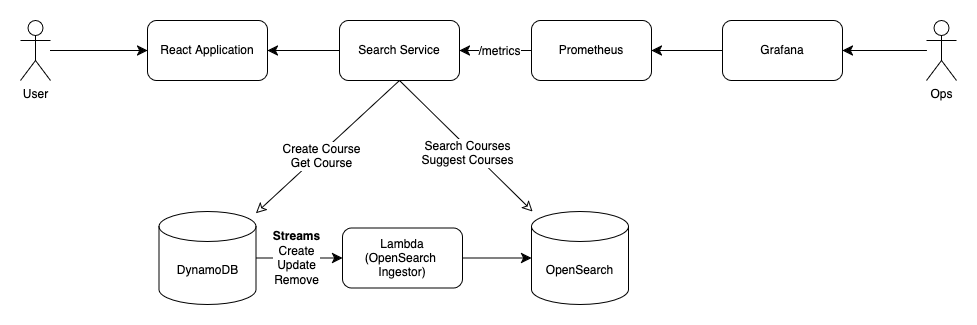

The diagram above was exported from draw.io. Its source (the exported page's mxGraphModel, read from the mxfile embedded in the PNG):
<mxGraphModel dx="1152" dy="1005" grid="0" gridSize="10" guides="1" tooltips="1" connect="1" arrows="1" fold="1" page="0" pageScale="1" pageWidth="850" pageHeight="1100" math="0" shadow="0">
  <root>
    <mxCell id="0" />
    <mxCell id="1" parent="0" />
    <mxCell id="y_fi_fni9nRm2-cMVZvl-1" value="React Application" style="rounded=1;whiteSpace=wrap;html=1;" vertex="1" parent="1">
      <mxGeometry x="-23" y="35" width="120" height="60" as="geometry" />
    </mxCell>
    <mxCell id="y_fi_fni9nRm2-cMVZvl-16" value="" style="edgeStyle=none;curved=1;rounded=0;orthogonalLoop=1;jettySize=auto;html=1;fontSize=12;startSize=8;endSize=8;" edge="1" parent="1" source="y_fi_fni9nRm2-cMVZvl-2" target="y_fi_fni9nRm2-cMVZvl-1">
      <mxGeometry relative="1" as="geometry" />
    </mxCell>
    <mxCell id="y_fi_fni9nRm2-cMVZvl-2" value="Search Service" style="rounded=1;whiteSpace=wrap;html=1;" vertex="1" parent="1">
      <mxGeometry x="169" y="35" width="120" height="60" as="geometry" />
    </mxCell>
    <mxCell id="y_fi_fni9nRm2-cMVZvl-9" value="" style="edgeStyle=none;curved=1;rounded=0;orthogonalLoop=1;jettySize=auto;html=1;fontSize=12;startSize=8;endSize=8;" edge="1" parent="1" source="y_fi_fni9nRm2-cMVZvl-3" target="y_fi_fni9nRm2-cMVZvl-8">
      <mxGeometry relative="1" as="geometry" />
    </mxCell>
    <mxCell id="y_fi_fni9nRm2-cMVZvl-11" value="&lt;div&gt;&lt;b&gt;Streams&lt;/b&gt;&lt;/div&gt;&lt;div&gt;Create&lt;/div&gt;&lt;div&gt;Update&lt;/div&gt;&lt;div&gt;Remove&lt;/div&gt;" style="edgeLabel;html=1;align=center;verticalAlign=middle;resizable=0;points=[];fontSize=12;" vertex="1" connectable="0" parent="y_fi_fni9nRm2-cMVZvl-9">
      <mxGeometry x="-0.2254" y="2" relative="1" as="geometry">
        <mxPoint x="6" y="2" as="offset" />
      </mxGeometry>
    </mxCell>
    <mxCell id="y_fi_fni9nRm2-cMVZvl-12" value="" style="edgeStyle=none;curved=1;rounded=0;orthogonalLoop=1;jettySize=auto;html=1;fontSize=12;startSize=8;endSize=8;entryX=0.5;entryY=1;entryDx=0;entryDy=0;startArrow=classic;startFill=0;endArrow=none;" edge="1" parent="1" source="y_fi_fni9nRm2-cMVZvl-3" target="y_fi_fni9nRm2-cMVZvl-2">
      <mxGeometry relative="1" as="geometry" />
    </mxCell>
    <mxCell id="y_fi_fni9nRm2-cMVZvl-13" value="&lt;div&gt;Create Course&lt;/div&gt;&lt;div&gt;Get Course&lt;/div&gt;" style="edgeLabel;html=1;align=center;verticalAlign=middle;resizable=0;points=[];fontSize=12;" vertex="1" connectable="0" parent="y_fi_fni9nRm2-cMVZvl-12">
      <mxGeometry x="-0.1217" y="-2" relative="1" as="geometry">
        <mxPoint as="offset" />
      </mxGeometry>
    </mxCell>
    <mxCell id="y_fi_fni9nRm2-cMVZvl-3" value="DynamoDB" style="shape=cylinder3;whiteSpace=wrap;html=1;boundedLbl=1;backgroundOutline=1;size=15;" vertex="1" parent="1">
      <mxGeometry x="-11.5" y="226" width="97" height="93" as="geometry" />
    </mxCell>
    <mxCell id="y_fi_fni9nRm2-cMVZvl-17" value="" style="edgeStyle=none;curved=1;rounded=0;orthogonalLoop=1;jettySize=auto;html=1;fontSize=12;startSize=8;endSize=8;" edge="1" parent="1" source="y_fi_fni9nRm2-cMVZvl-5" target="y_fi_fni9nRm2-cMVZvl-2">
      <mxGeometry relative="1" as="geometry" />
    </mxCell>
    <mxCell id="y_fi_fni9nRm2-cMVZvl-18" value="/metrics" style="edgeLabel;html=1;align=center;verticalAlign=middle;resizable=0;points=[];fontSize=12;" vertex="1" connectable="0" parent="y_fi_fni9nRm2-cMVZvl-17">
      <mxGeometry x="0.0556" y="1" relative="1" as="geometry">
        <mxPoint x="5" y="-1" as="offset" />
      </mxGeometry>
    </mxCell>
    <mxCell id="y_fi_fni9nRm2-cMVZvl-5" value="Prometheus" style="rounded=1;whiteSpace=wrap;html=1;" vertex="1" parent="1">
      <mxGeometry x="361" y="35" width="120" height="60" as="geometry" />
    </mxCell>
    <mxCell id="y_fi_fni9nRm2-cMVZvl-19" value="" style="edgeStyle=none;curved=1;rounded=0;orthogonalLoop=1;jettySize=auto;html=1;fontSize=12;startSize=8;endSize=8;" edge="1" parent="1" source="y_fi_fni9nRm2-cMVZvl-6" target="y_fi_fni9nRm2-cMVZvl-5">
      <mxGeometry relative="1" as="geometry" />
    </mxCell>
    <mxCell id="y_fi_fni9nRm2-cMVZvl-6" value="Grafana" style="rounded=1;whiteSpace=wrap;html=1;" vertex="1" parent="1">
      <mxGeometry x="552" y="35" width="120" height="60" as="geometry" />
    </mxCell>
    <mxCell id="y_fi_fni9nRm2-cMVZvl-14" value="" style="edgeStyle=none;curved=1;rounded=0;orthogonalLoop=1;jettySize=auto;html=1;fontSize=12;startSize=8;endSize=8;entryX=0.5;entryY=1;entryDx=0;entryDy=0;startArrow=classic;startFill=0;endArrow=none;" edge="1" parent="1" source="y_fi_fni9nRm2-cMVZvl-7" target="y_fi_fni9nRm2-cMVZvl-2">
      <mxGeometry relative="1" as="geometry" />
    </mxCell>
    <mxCell id="y_fi_fni9nRm2-cMVZvl-15" value="&lt;div&gt;Search Courses&lt;/div&gt;&lt;div&gt;Suggest Courses&lt;/div&gt;" style="edgeLabel;html=1;align=center;verticalAlign=middle;resizable=0;points=[];fontSize=12;" vertex="1" connectable="0" parent="y_fi_fni9nRm2-cMVZvl-14">
      <mxGeometry x="0.0846" y="-1" relative="1" as="geometry">
        <mxPoint x="6" y="13" as="offset" />
      </mxGeometry>
    </mxCell>
    <mxCell id="y_fi_fni9nRm2-cMVZvl-7" value="OpenSearch" style="shape=cylinder3;whiteSpace=wrap;html=1;boundedLbl=1;backgroundOutline=1;size=15;" vertex="1" parent="1">
      <mxGeometry x="361" y="226" width="97" height="93" as="geometry" />
    </mxCell>
    <mxCell id="y_fi_fni9nRm2-cMVZvl-10" value="" style="edgeStyle=none;curved=1;rounded=0;orthogonalLoop=1;jettySize=auto;html=1;fontSize=12;startSize=8;endSize=8;" edge="1" parent="1" source="y_fi_fni9nRm2-cMVZvl-8" target="y_fi_fni9nRm2-cMVZvl-7">
      <mxGeometry relative="1" as="geometry" />
    </mxCell>
    <mxCell id="y_fi_fni9nRm2-cMVZvl-8" value="&lt;div&gt;Lambda&lt;/div&gt;&lt;div&gt;(OpenSearch&amp;nbsp;&lt;/div&gt;&lt;div&gt;Ingestor)&lt;/div&gt;" style="rounded=1;whiteSpace=wrap;html=1;" vertex="1" parent="1">
      <mxGeometry x="172" y="242.5" width="120" height="60" as="geometry" />
    </mxCell>
    <mxCell id="y_fi_fni9nRm2-cMVZvl-21" value="" style="edgeStyle=none;curved=1;rounded=0;orthogonalLoop=1;jettySize=auto;html=1;fontSize=12;startSize=8;endSize=8;" edge="1" parent="1" source="y_fi_fni9nRm2-cMVZvl-20" target="y_fi_fni9nRm2-cMVZvl-1">
      <mxGeometry relative="1" as="geometry" />
    </mxCell>
    <mxCell id="y_fi_fni9nRm2-cMVZvl-20" value="User" style="shape=umlActor;verticalLabelPosition=bottom;verticalAlign=top;html=1;outlineConnect=0;" vertex="1" parent="1">
      <mxGeometry x="-150" y="35" width="30" height="60" as="geometry" />
    </mxCell>
    <mxCell id="y_fi_fni9nRm2-cMVZvl-23" value="" style="edgeStyle=none;curved=1;rounded=0;orthogonalLoop=1;jettySize=auto;html=1;fontSize=12;startSize=8;endSize=8;" edge="1" parent="1" source="y_fi_fni9nRm2-cMVZvl-22" target="y_fi_fni9nRm2-cMVZvl-6">
      <mxGeometry relative="1" as="geometry" />
    </mxCell>
    <mxCell id="y_fi_fni9nRm2-cMVZvl-22" value="Ops" style="shape=umlActor;verticalLabelPosition=bottom;verticalAlign=top;html=1;outlineConnect=0;" vertex="1" parent="1">
      <mxGeometry x="756" y="35" width="30" height="60" as="geometry" />
    </mxCell>
  </root>
</mxGraphModel>